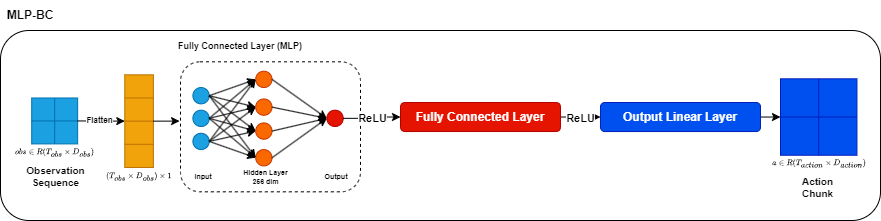

The diagram above was exported from draw.io. Its source (the exported page's mxGraphModel, read from the mxfile embedded in the PNG):
<mxGraphModel dx="632" dy="499" grid="1" gridSize="10" guides="1" tooltips="1" connect="1" arrows="1" fold="1" page="1" pageScale="1" pageWidth="827" pageHeight="10000" math="1" shadow="0">
  <root>
    <mxCell id="0" />
    <mxCell id="1" parent="0" />
    <mxCell id="MNtY5kAcuQBW8cdEl7Fy-15" value="" style="rounded=1;whiteSpace=wrap;html=1;" parent="1" vertex="1">
      <mxGeometry x="120" y="310" width="880" height="190" as="geometry" />
    </mxCell>
    <mxCell id="MNtY5kAcuQBW8cdEl7Fy-1" value="" style="group" parent="1" vertex="1" connectable="0">
      <mxGeometry x="130" y="354.32" width="150" height="117" as="geometry" />
    </mxCell>
    <mxCell id="MNtY5kAcuQBW8cdEl7Fy-2" value="" style="rounded=0;whiteSpace=wrap;html=1;fillColor=#f0a30a;strokeColor=#BD7000;fontColor=#000000;" parent="MNtY5kAcuQBW8cdEl7Fy-1" vertex="1">
      <mxGeometry x="114.28571428571428" width="28.57142857142857" height="92.63157894736841" as="geometry" />
    </mxCell>
    <mxCell id="MNtY5kAcuQBW8cdEl7Fy-3" value="" style="endArrow=none;html=1;rounded=0;exitX=0;exitY=0.25;exitDx=0;exitDy=0;entryX=1;entryY=0.25;entryDx=0;entryDy=0;fillColor=#f0a30a;strokeColor=#BD7000;" parent="MNtY5kAcuQBW8cdEl7Fy-1" source="MNtY5kAcuQBW8cdEl7Fy-2" target="MNtY5kAcuQBW8cdEl7Fy-2" edge="1">
      <mxGeometry width="50" height="50" relative="1" as="geometry">
        <mxPoint x="164.28571428571428" y="17.36842105263158" as="sourcePoint" />
        <mxPoint x="200" y="-11.578947368421051" as="targetPoint" />
      </mxGeometry>
    </mxCell>
    <mxCell id="MNtY5kAcuQBW8cdEl7Fy-4" value="" style="endArrow=none;html=1;rounded=0;exitX=0;exitY=0.5;exitDx=0;exitDy=0;entryX=1;entryY=0.5;entryDx=0;entryDy=0;fillColor=#f0a30a;strokeColor=#BD7000;" parent="MNtY5kAcuQBW8cdEl7Fy-1" source="MNtY5kAcuQBW8cdEl7Fy-2" target="MNtY5kAcuQBW8cdEl7Fy-2" edge="1">
      <mxGeometry width="50" height="50" relative="1" as="geometry">
        <mxPoint x="171.42857142857142" y="46.315789473684205" as="sourcePoint" />
        <mxPoint x="207.14285714285717" y="17.36842105263158" as="targetPoint" />
      </mxGeometry>
    </mxCell>
    <mxCell id="MNtY5kAcuQBW8cdEl7Fy-5" value="" style="endArrow=none;html=1;rounded=0;exitX=0;exitY=0.75;exitDx=0;exitDy=0;entryX=1;entryY=0.75;entryDx=0;entryDy=0;fillColor=#f0a30a;strokeColor=#BD7000;" parent="MNtY5kAcuQBW8cdEl7Fy-1" source="MNtY5kAcuQBW8cdEl7Fy-2" target="MNtY5kAcuQBW8cdEl7Fy-2" edge="1">
      <mxGeometry width="50" height="50" relative="1" as="geometry">
        <mxPoint x="171.42857142857142" y="69.47368421052632" as="sourcePoint" />
        <mxPoint x="207.14285714285717" y="40.526315789473685" as="targetPoint" />
      </mxGeometry>
    </mxCell>
    <mxCell id="MNtY5kAcuQBW8cdEl7Fy-6" value="$$(T_{obs} \times D_{obs}) \times 1$$" style="text;html=1;align=center;verticalAlign=middle;whiteSpace=wrap;rounded=0;fontSize=7;" parent="MNtY5kAcuQBW8cdEl7Fy-1" vertex="1">
      <mxGeometry x="107.14285714285714" y="92.63157894736841" width="42.857142857142854" height="17.36842105263158" as="geometry" />
    </mxCell>
    <mxCell id="MNtY5kAcuQBW8cdEl7Fy-7" value="" style="group" parent="MNtY5kAcuQBW8cdEl7Fy-1" vertex="1" connectable="0">
      <mxGeometry x="10" y="23.157894736842103" width="69.89000000000001" height="93.30210526315791" as="geometry" />
    </mxCell>
    <mxCell id="MNtY5kAcuQBW8cdEl7Fy-8" value="" style="whiteSpace=wrap;html=1;aspect=fixed;fillColor=#1ba1e2;strokeColor=#006EAF;fontColor=#ffffff;" parent="MNtY5kAcuQBW8cdEl7Fy-7" vertex="1">
      <mxGeometry x="11.21" width="45.93301435406698" height="45.93301435406698" as="geometry" />
    </mxCell>
    <mxCell id="MNtY5kAcuQBW8cdEl7Fy-9" value="" style="endArrow=none;html=1;rounded=0;exitX=0;exitY=0.5;exitDx=0;exitDy=0;entryX=1;entryY=0.5;entryDx=0;entryDy=0;fillColor=#1ba1e2;strokeColor=#006EAF;" parent="MNtY5kAcuQBW8cdEl7Fy-7" source="MNtY5kAcuQBW8cdEl7Fy-8" target="MNtY5kAcuQBW8cdEl7Fy-8" edge="1">
      <mxGeometry width="50" height="50" relative="1" as="geometry">
        <mxPoint y="52.10526315789473" as="sourcePoint" />
        <mxPoint x="35.714285714285715" y="23.157894736842103" as="targetPoint" />
      </mxGeometry>
    </mxCell>
    <mxCell id="MNtY5kAcuQBW8cdEl7Fy-10" value="" style="endArrow=none;html=1;rounded=0;exitX=0.5;exitY=0;exitDx=0;exitDy=0;entryX=0.5;entryY=1;entryDx=0;entryDy=0;fillColor=#1ba1e2;strokeColor=#006EAF;" parent="MNtY5kAcuQBW8cdEl7Fy-7" source="MNtY5kAcuQBW8cdEl7Fy-8" target="MNtY5kAcuQBW8cdEl7Fy-8" edge="1">
      <mxGeometry width="50" height="50" relative="1" as="geometry">
        <mxPoint x="21.428571428571427" y="11.578947368421051" as="sourcePoint" />
        <mxPoint x="57.14285714285714" y="-17.36842105263158" as="targetPoint" />
      </mxGeometry>
    </mxCell>
    <mxCell id="MNtY5kAcuQBW8cdEl7Fy-11" value="&lt;font style=&quot;font-size: 7px;&quot;&gt;$$obs \in R(T_{obs} \times D_{obs})$$&lt;/font&gt;" style="text;html=1;align=center;verticalAlign=middle;whiteSpace=wrap;rounded=0;" parent="MNtY5kAcuQBW8cdEl7Fy-7" vertex="1">
      <mxGeometry x="12.742857142857142" y="45.9357894736842" width="42.857142857142854" height="17.36842105263158" as="geometry" />
    </mxCell>
    <mxCell id="MNtY5kAcuQBW8cdEl7Fy-12" value="" style="endArrow=classic;html=1;rounded=0;entryX=0;entryY=0.5;entryDx=0;entryDy=0;fontSize=6;exitX=1;exitY=0.5;exitDx=0;exitDy=0;" parent="MNtY5kAcuQBW8cdEl7Fy-1" source="MNtY5kAcuQBW8cdEl7Fy-8" target="MNtY5kAcuQBW8cdEl7Fy-2" edge="1">
      <mxGeometry width="50" height="50" relative="1" as="geometry">
        <mxPoint x="70" y="50" as="sourcePoint" />
        <mxPoint x="92.85714285714286" y="17.36842105263158" as="targetPoint" />
      </mxGeometry>
    </mxCell>
    <mxCell id="MNtY5kAcuQBW8cdEl7Fy-13" value="Flatten" style="edgeLabel;html=1;align=center;verticalAlign=middle;resizable=0;points=[];fontSize=8;fontStyle=1" parent="MNtY5kAcuQBW8cdEl7Fy-12" vertex="1" connectable="0">
      <mxGeometry x="-0.0673" y="1" relative="1" as="geometry">
        <mxPoint as="offset" />
      </mxGeometry>
    </mxCell>
    <mxCell id="MNtY5kAcuQBW8cdEl7Fy-16" value="&lt;b style=&quot;font-size: 10px;&quot;&gt;Observation&lt;/b&gt;&lt;div style=&quot;font-size: 10px;&quot;&gt;&lt;b style=&quot;font-size: 10px;&quot;&gt;Sequence&lt;/b&gt;&lt;/div&gt;" style="text;html=1;align=center;verticalAlign=middle;whiteSpace=wrap;rounded=0;fontSize=10;" parent="MNtY5kAcuQBW8cdEl7Fy-1" vertex="1">
      <mxGeometry x="10" y="86.46" width="71.43" height="30" as="geometry" />
    </mxCell>
    <mxCell id="MNtY5kAcuQBW8cdEl7Fy-17" value="" style="group" parent="1" vertex="1" connectable="0">
      <mxGeometry x="300" y="341.32" width="210" height="130" as="geometry" />
    </mxCell>
    <mxCell id="MNtY5kAcuQBW8cdEl7Fy-46" value="" style="rounded=1;whiteSpace=wrap;html=1;dashed=1;" parent="MNtY5kAcuQBW8cdEl7Fy-17" vertex="1">
      <mxGeometry width="180" height="130" as="geometry" />
    </mxCell>
    <mxCell id="MNtY5kAcuQBW8cdEl7Fy-18" value="" style="ellipse;whiteSpace=wrap;html=1;aspect=fixed;fillColor=#1ba1e2;strokeColor=#006EAF;fontColor=#ffffff;" parent="MNtY5kAcuQBW8cdEl7Fy-17" vertex="1">
      <mxGeometry x="12.399667774086385" y="25.71506493506494" width="16.324704035053404" height="16.324704035053404" as="geometry" />
    </mxCell>
    <mxCell id="MNtY5kAcuQBW8cdEl7Fy-19" value="" style="ellipse;whiteSpace=wrap;html=1;aspect=fixed;fillColor=#1ba1e2;strokeColor=#006EAF;fontColor=#ffffff;" parent="MNtY5kAcuQBW8cdEl7Fy-17" vertex="1">
      <mxGeometry x="12.399667774086385" y="48.363636363636374" width="16.324704035053404" height="16.324704035053404" as="geometry" />
    </mxCell>
    <mxCell id="MNtY5kAcuQBW8cdEl7Fy-20" value="" style="ellipse;whiteSpace=wrap;html=1;aspect=fixed;fillColor=#1ba1e2;strokeColor=#006EAF;fontColor=#ffffff;" parent="MNtY5kAcuQBW8cdEl7Fy-17" vertex="1">
      <mxGeometry x="12.399667774086385" y="71.42935064935065" width="16.324704035053404" height="16.324704035053404" as="geometry" />
    </mxCell>
    <mxCell id="MNtY5kAcuQBW8cdEl7Fy-21" value="" style="ellipse;whiteSpace=wrap;html=1;aspect=fixed;fillColor=#fa6800;strokeColor=#C73500;fontColor=#000000;" parent="MNtY5kAcuQBW8cdEl7Fy-17" vertex="1">
      <mxGeometry x="75.19036544850498" y="9.391428571428571" width="16.324704035053404" height="16.324704035053404" as="geometry" />
    </mxCell>
    <mxCell id="MNtY5kAcuQBW8cdEl7Fy-22" value="" style="ellipse;whiteSpace=wrap;html=1;aspect=fixed;fillColor=#fa6800;strokeColor=#C73500;fontColor=#000000;" parent="MNtY5kAcuQBW8cdEl7Fy-17" vertex="1">
      <mxGeometry x="75.19036544850498" y="37.14259740259741" width="16.324704035053404" height="16.324704035053404" as="geometry" />
    </mxCell>
    <mxCell id="MNtY5kAcuQBW8cdEl7Fy-23" value="" style="ellipse;whiteSpace=wrap;html=1;aspect=fixed;fillColor=#fa6800;strokeColor=#C73500;fontColor=#000000;" parent="MNtY5kAcuQBW8cdEl7Fy-17" vertex="1">
      <mxGeometry x="75.19036544850498" y="61.09090909090911" width="16.324704035053404" height="16.324704035053404" as="geometry" />
    </mxCell>
    <mxCell id="MNtY5kAcuQBW8cdEl7Fy-24" value="" style="ellipse;whiteSpace=wrap;html=1;aspect=fixed;fillColor=#fa6800;strokeColor=#C73500;fontColor=#000000;" parent="MNtY5kAcuQBW8cdEl7Fy-17" vertex="1">
      <mxGeometry x="75.19036544850498" y="87.75350649350649" width="16.324704035053404" height="16.324704035053404" as="geometry" />
    </mxCell>
    <mxCell id="MNtY5kAcuQBW8cdEl7Fy-25" value="" style="ellipse;whiteSpace=wrap;html=1;aspect=fixed;fillColor=#e51400;strokeColor=#B20000;fontColor=#ffffff;" parent="MNtY5kAcuQBW8cdEl7Fy-17" vertex="1">
      <mxGeometry x="146.3531561461794" y="48.363636363636374" width="16.324704035053404" height="16.324704035053404" as="geometry" />
    </mxCell>
    <mxCell id="MNtY5kAcuQBW8cdEl7Fy-26" value="" style="endArrow=classic;html=1;rounded=0;exitX=1;exitY=0.5;exitDx=0;exitDy=0;entryX=0;entryY=0.5;entryDx=0;entryDy=0;" parent="MNtY5kAcuQBW8cdEl7Fy-17" source="MNtY5kAcuQBW8cdEl7Fy-18" target="MNtY5kAcuQBW8cdEl7Fy-21" edge="1">
      <mxGeometry width="50" height="50" relative="1" as="geometry">
        <mxPoint x="45.88803986710963" y="30.545454545454554" as="sourcePoint" />
        <mxPoint x="66.81827242524918" y="17.81818181818182" as="targetPoint" />
      </mxGeometry>
    </mxCell>
    <mxCell id="MNtY5kAcuQBW8cdEl7Fy-27" value="" style="endArrow=classic;html=1;rounded=0;exitX=1;exitY=0.5;exitDx=0;exitDy=0;entryX=0;entryY=0.5;entryDx=0;entryDy=0;" parent="MNtY5kAcuQBW8cdEl7Fy-17" source="MNtY5kAcuQBW8cdEl7Fy-18" target="MNtY5kAcuQBW8cdEl7Fy-22" edge="1">
      <mxGeometry width="50" height="50" relative="1" as="geometry">
        <mxPoint x="50.07408637873755" y="40.727272727272734" as="sourcePoint" />
        <mxPoint x="71.0043189368771" y="27.999999999999996" as="targetPoint" />
      </mxGeometry>
    </mxCell>
    <mxCell id="MNtY5kAcuQBW8cdEl7Fy-28" value="" style="endArrow=classic;html=1;rounded=0;exitX=1;exitY=0.5;exitDx=0;exitDy=0;entryX=0;entryY=0.5;entryDx=0;entryDy=0;" parent="MNtY5kAcuQBW8cdEl7Fy-17" source="MNtY5kAcuQBW8cdEl7Fy-18" target="MNtY5kAcuQBW8cdEl7Fy-23" edge="1">
      <mxGeometry width="50" height="50" relative="1" as="geometry">
        <mxPoint x="54.26013289036546" y="63.636363636363626" as="sourcePoint" />
        <mxPoint x="75.19036544850498" y="50.90909090909092" as="targetPoint" />
      </mxGeometry>
    </mxCell>
    <mxCell id="MNtY5kAcuQBW8cdEl7Fy-29" value="" style="endArrow=classic;html=1;rounded=0;exitX=1;exitY=0.5;exitDx=0;exitDy=0;entryX=0;entryY=0.5;entryDx=0;entryDy=0;" parent="MNtY5kAcuQBW8cdEl7Fy-17" source="MNtY5kAcuQBW8cdEl7Fy-18" target="MNtY5kAcuQBW8cdEl7Fy-24" edge="1">
      <mxGeometry width="50" height="50" relative="1" as="geometry">
        <mxPoint x="54.26013289036546" y="66.18181818181817" as="sourcePoint" />
        <mxPoint x="75.19036544850498" y="53.45454545454546" as="targetPoint" />
      </mxGeometry>
    </mxCell>
    <mxCell id="MNtY5kAcuQBW8cdEl7Fy-30" value="" style="endArrow=classic;html=1;rounded=0;exitX=1;exitY=0.5;exitDx=0;exitDy=0;entryX=0;entryY=0.5;entryDx=0;entryDy=0;" parent="MNtY5kAcuQBW8cdEl7Fy-17" source="MNtY5kAcuQBW8cdEl7Fy-19" target="MNtY5kAcuQBW8cdEl7Fy-21" edge="1">
      <mxGeometry width="50" height="50" relative="1" as="geometry">
        <mxPoint x="50.07408637873755" y="61.09090909090911" as="sourcePoint" />
        <mxPoint x="71.0043189368771" y="48.363636363636374" as="targetPoint" />
      </mxGeometry>
    </mxCell>
    <mxCell id="MNtY5kAcuQBW8cdEl7Fy-31" value="" style="endArrow=classic;html=1;rounded=0;exitX=1;exitY=0.5;exitDx=0;exitDy=0;entryX=0;entryY=0.5;entryDx=0;entryDy=0;" parent="MNtY5kAcuQBW8cdEl7Fy-17" source="MNtY5kAcuQBW8cdEl7Fy-19" target="MNtY5kAcuQBW8cdEl7Fy-22" edge="1">
      <mxGeometry width="50" height="50" relative="1" as="geometry">
        <mxPoint x="58.446179401993355" y="68.72727272727272" as="sourcePoint" />
        <mxPoint x="79.37641196013288" y="55.99999999999999" as="targetPoint" />
      </mxGeometry>
    </mxCell>
    <mxCell id="MNtY5kAcuQBW8cdEl7Fy-32" value="" style="endArrow=classic;html=1;rounded=0;exitX=1;exitY=0.5;exitDx=0;exitDy=0;entryX=0;entryY=0.5;entryDx=0;entryDy=0;" parent="MNtY5kAcuQBW8cdEl7Fy-17" source="MNtY5kAcuQBW8cdEl7Fy-19" target="MNtY5kAcuQBW8cdEl7Fy-23" edge="1">
      <mxGeometry width="50" height="50" relative="1" as="geometry">
        <mxPoint x="54.26013289036546" y="71.27272727272728" as="sourcePoint" />
        <mxPoint x="75.19036544850498" y="58.545454545454554" as="targetPoint" />
      </mxGeometry>
    </mxCell>
    <mxCell id="MNtY5kAcuQBW8cdEl7Fy-33" value="" style="endArrow=classic;html=1;rounded=0;exitX=1;exitY=0.5;exitDx=0;exitDy=0;entryX=0;entryY=0.5;entryDx=0;entryDy=0;" parent="MNtY5kAcuQBW8cdEl7Fy-17" source="MNtY5kAcuQBW8cdEl7Fy-19" target="MNtY5kAcuQBW8cdEl7Fy-24" edge="1">
      <mxGeometry width="50" height="50" relative="1" as="geometry">
        <mxPoint x="62.63222591362127" y="94.1818181818182" as="sourcePoint" />
        <mxPoint x="83.5624584717608" y="81.45454545454547" as="targetPoint" />
      </mxGeometry>
    </mxCell>
    <mxCell id="MNtY5kAcuQBW8cdEl7Fy-34" value="" style="endArrow=classic;html=1;rounded=0;exitX=1;exitY=0.5;exitDx=0;exitDy=0;entryX=0;entryY=0.5;entryDx=0;entryDy=0;" parent="MNtY5kAcuQBW8cdEl7Fy-17" source="MNtY5kAcuQBW8cdEl7Fy-20" target="MNtY5kAcuQBW8cdEl7Fy-21" edge="1">
      <mxGeometry width="50" height="50" relative="1" as="geometry">
        <mxPoint x="50.07408637873755" y="89.0909090909091" as="sourcePoint" />
        <mxPoint x="71.0043189368771" y="76.36363636363637" as="targetPoint" />
      </mxGeometry>
    </mxCell>
    <mxCell id="MNtY5kAcuQBW8cdEl7Fy-35" value="" style="endArrow=classic;html=1;rounded=0;exitX=1;exitY=0.5;exitDx=0;exitDy=0;entryX=0;entryY=0.5;entryDx=0;entryDy=0;" parent="MNtY5kAcuQBW8cdEl7Fy-17" source="MNtY5kAcuQBW8cdEl7Fy-20" target="MNtY5kAcuQBW8cdEl7Fy-22" edge="1">
      <mxGeometry width="50" height="50" relative="1" as="geometry">
        <mxPoint x="50.07408637873755" y="99.27272727272728" as="sourcePoint" />
        <mxPoint x="71.0043189368771" y="86.54545454545455" as="targetPoint" />
      </mxGeometry>
    </mxCell>
    <mxCell id="MNtY5kAcuQBW8cdEl7Fy-36" value="" style="endArrow=classic;html=1;rounded=0;exitX=1;exitY=0.5;exitDx=0;exitDy=0;entryX=0;entryY=0.5;entryDx=0;entryDy=0;" parent="MNtY5kAcuQBW8cdEl7Fy-17" source="MNtY5kAcuQBW8cdEl7Fy-20" target="MNtY5kAcuQBW8cdEl7Fy-23" edge="1">
      <mxGeometry width="50" height="50" relative="1" as="geometry">
        <mxPoint x="54.26013289036546" y="99.27272727272728" as="sourcePoint" />
        <mxPoint x="75.19036544850498" y="86.54545454545455" as="targetPoint" />
      </mxGeometry>
    </mxCell>
    <mxCell id="MNtY5kAcuQBW8cdEl7Fy-37" value="" style="endArrow=classic;html=1;rounded=0;exitX=1;exitY=0.5;exitDx=0;exitDy=0;entryX=0;entryY=0.5;entryDx=0;entryDy=0;" parent="MNtY5kAcuQBW8cdEl7Fy-17" source="MNtY5kAcuQBW8cdEl7Fy-20" target="MNtY5kAcuQBW8cdEl7Fy-24" edge="1">
      <mxGeometry width="50" height="50" relative="1" as="geometry">
        <mxPoint x="54.26013289036546" y="99.27272727272728" as="sourcePoint" />
        <mxPoint x="75.19036544850498" y="86.54545454545455" as="targetPoint" />
      </mxGeometry>
    </mxCell>
    <mxCell id="MNtY5kAcuQBW8cdEl7Fy-38" value="" style="endArrow=classic;html=1;rounded=0;exitX=1;exitY=0.5;exitDx=0;exitDy=0;entryX=0;entryY=0.5;entryDx=0;entryDy=0;" parent="MNtY5kAcuQBW8cdEl7Fy-17" source="MNtY5kAcuQBW8cdEl7Fy-21" target="MNtY5kAcuQBW8cdEl7Fy-25" edge="1">
      <mxGeometry width="50" height="50" relative="1" as="geometry">
        <mxPoint x="117.05083056478406" y="17.81818181818182" as="sourcePoint" />
        <mxPoint x="137.98106312292362" y="5.090909090909092" as="targetPoint" />
      </mxGeometry>
    </mxCell>
    <mxCell id="MNtY5kAcuQBW8cdEl7Fy-39" value="" style="endArrow=classic;html=1;rounded=0;exitX=1;exitY=0.5;exitDx=0;exitDy=0;entryX=0;entryY=0.5;entryDx=0;entryDy=0;" parent="MNtY5kAcuQBW8cdEl7Fy-17" source="MNtY5kAcuQBW8cdEl7Fy-22" target="MNtY5kAcuQBW8cdEl7Fy-25" edge="1">
      <mxGeometry width="50" height="50" relative="1" as="geometry">
        <mxPoint x="125.42292358803986" y="40.727272727272734" as="sourcePoint" />
        <mxPoint x="146.3531561461794" y="27.999999999999996" as="targetPoint" />
      </mxGeometry>
    </mxCell>
    <mxCell id="MNtY5kAcuQBW8cdEl7Fy-40" value="" style="endArrow=classic;html=1;rounded=0;exitX=1;exitY=0.5;exitDx=0;exitDy=0;entryX=0;entryY=0.5;entryDx=0;entryDy=0;" parent="MNtY5kAcuQBW8cdEl7Fy-17" source="MNtY5kAcuQBW8cdEl7Fy-23" target="MNtY5kAcuQBW8cdEl7Fy-25" edge="1">
      <mxGeometry width="50" height="50" relative="1" as="geometry">
        <mxPoint x="125.42292358803986" y="81.45454545454547" as="sourcePoint" />
        <mxPoint x="146.3531561461794" y="68.72727272727272" as="targetPoint" />
      </mxGeometry>
    </mxCell>
    <mxCell id="MNtY5kAcuQBW8cdEl7Fy-41" value="" style="endArrow=classic;html=1;rounded=0;exitX=1;exitY=0.5;exitDx=0;exitDy=0;entryX=0;entryY=0.5;entryDx=0;entryDy=0;" parent="MNtY5kAcuQBW8cdEl7Fy-17" source="MNtY5kAcuQBW8cdEl7Fy-24" target="MNtY5kAcuQBW8cdEl7Fy-25" edge="1">
      <mxGeometry width="50" height="50" relative="1" as="geometry">
        <mxPoint x="125.42292358803986" y="89.0909090909091" as="sourcePoint" />
        <mxPoint x="146.3531561461794" y="76.36363636363637" as="targetPoint" />
      </mxGeometry>
    </mxCell>
    <mxCell id="MNtY5kAcuQBW8cdEl7Fy-42" value="&lt;b&gt;Hidden Layer&lt;/b&gt;&lt;div&gt;&lt;b&gt;256 dim&lt;/b&gt;&lt;/div&gt;" style="text;html=1;align=center;verticalAlign=middle;whiteSpace=wrap;rounded=0;fontSize=7;" parent="MNtY5kAcuQBW8cdEl7Fy-17" vertex="1">
      <mxGeometry x="58.30564784053157" y="111.99999999999999" width="55.01661129568106" height="7.999999999999999" as="geometry" />
    </mxCell>
    <mxCell id="MNtY5kAcuQBW8cdEl7Fy-43" value="Output&amp;nbsp;" style="text;html=1;align=center;verticalAlign=middle;whiteSpace=wrap;rounded=0;fontSize=7;fontStyle=1" parent="MNtY5kAcuQBW8cdEl7Fy-17" vertex="1">
      <mxGeometry x="133.95348837209303" y="111.99999999999999" width="46.04651162790697" height="7.999999999999999" as="geometry" />
    </mxCell>
    <mxCell id="MNtY5kAcuQBW8cdEl7Fy-44" value="Input" style="text;html=1;align=center;verticalAlign=middle;whiteSpace=wrap;rounded=0;fontSize=7;fontStyle=1" parent="MNtY5kAcuQBW8cdEl7Fy-17" vertex="1">
      <mxGeometry y="111.99999999999999" width="46.04651162790697" height="7.999999999999999" as="geometry" />
    </mxCell>
    <mxCell id="MNtY5kAcuQBW8cdEl7Fy-49" value="&lt;font style=&quot;font-size: 9px;&quot;&gt;&lt;b&gt;Fully Connected Layer (MLP)&lt;/b&gt;&lt;/font&gt;" style="text;html=1;align=center;verticalAlign=middle;whiteSpace=wrap;rounded=0;" parent="1" vertex="1">
      <mxGeometry x="290" y="310" width="140" height="30" as="geometry" />
    </mxCell>
    <mxCell id="MNtY5kAcuQBW8cdEl7Fy-60" style="edgeStyle=orthogonalEdgeStyle;rounded=0;orthogonalLoop=1;jettySize=auto;html=1;exitX=1;exitY=0.5;exitDx=0;exitDy=0;entryX=0;entryY=0.5;entryDx=0;entryDy=0;" parent="1" source="MNtY5kAcuQBW8cdEl7Fy-51" target="MNtY5kAcuQBW8cdEl7Fy-55" edge="1">
      <mxGeometry relative="1" as="geometry" />
    </mxCell>
    <mxCell id="MNtY5kAcuQBW8cdEl7Fy-61" value="&lt;b&gt;ReLU&lt;/b&gt;" style="edgeLabel;html=1;align=center;verticalAlign=middle;resizable=0;points=[];" parent="MNtY5kAcuQBW8cdEl7Fy-60" vertex="1" connectable="0">
      <mxGeometry x="-0.042" y="-1" relative="1" as="geometry">
        <mxPoint as="offset" />
      </mxGeometry>
    </mxCell>
    <mxCell id="MNtY5kAcuQBW8cdEl7Fy-51" value="&lt;b&gt;Fully Connected Layer&lt;/b&gt;" style="rounded=1;whiteSpace=wrap;html=1;fillColor=#e51400;fontColor=#ffffff;strokeColor=#B20000;" parent="1" vertex="1">
      <mxGeometry x="520" y="382.02" width="160" height="29" as="geometry" />
    </mxCell>
    <mxCell id="MNtY5kAcuQBW8cdEl7Fy-52" style="edgeStyle=orthogonalEdgeStyle;rounded=0;orthogonalLoop=1;jettySize=auto;html=1;exitX=1;exitY=0.5;exitDx=0;exitDy=0;entryX=0;entryY=0.5;entryDx=0;entryDy=0;" parent="1" source="MNtY5kAcuQBW8cdEl7Fy-25" target="MNtY5kAcuQBW8cdEl7Fy-51" edge="1">
      <mxGeometry relative="1" as="geometry" />
    </mxCell>
    <mxCell id="MNtY5kAcuQBW8cdEl7Fy-53" value="ReLU" style="edgeLabel;html=1;align=center;verticalAlign=middle;resizable=0;points=[];fontStyle=1" parent="MNtY5kAcuQBW8cdEl7Fy-52" vertex="1" connectable="0">
      <mxGeometry x="-0.0319" relative="1" as="geometry">
        <mxPoint as="offset" />
      </mxGeometry>
    </mxCell>
    <mxCell id="MNtY5kAcuQBW8cdEl7Fy-59" style="edgeStyle=orthogonalEdgeStyle;rounded=0;orthogonalLoop=1;jettySize=auto;html=1;exitX=1;exitY=0.5;exitDx=0;exitDy=0;entryX=0;entryY=0.5;entryDx=0;entryDy=0;" parent="1" source="MNtY5kAcuQBW8cdEl7Fy-55" target="MNtY5kAcuQBW8cdEl7Fy-56" edge="1">
      <mxGeometry relative="1" as="geometry" />
    </mxCell>
    <mxCell id="MNtY5kAcuQBW8cdEl7Fy-55" value="&lt;b&gt;Output Linear Layer&lt;/b&gt;" style="rounded=1;whiteSpace=wrap;html=1;fillColor=#0050ef;fontColor=#ffffff;strokeColor=#001DBC;" parent="1" vertex="1">
      <mxGeometry x="720" y="382.03" width="160" height="29" as="geometry" />
    </mxCell>
    <mxCell id="MNtY5kAcuQBW8cdEl7Fy-56" value="" style="whiteSpace=wrap;html=1;aspect=fixed;fillColor=#0050ef;strokeColor=#001DBC;fontColor=#ffffff;" parent="1" vertex="1">
      <mxGeometry x="900" y="358.31" width="76.43" height="76.43" as="geometry" />
    </mxCell>
    <mxCell id="MNtY5kAcuQBW8cdEl7Fy-57" value="" style="endArrow=none;html=1;rounded=0;exitX=0;exitY=0.5;exitDx=0;exitDy=0;entryX=1;entryY=0.5;entryDx=0;entryDy=0;fillColor=#0050ef;strokeColor=#001DBC;" parent="1" source="MNtY5kAcuQBW8cdEl7Fy-56" target="MNtY5kAcuQBW8cdEl7Fy-56" edge="1">
      <mxGeometry width="50" height="50" relative="1" as="geometry">
        <mxPoint x="1030" y="430" as="sourcePoint" />
        <mxPoint x="1080" y="380" as="targetPoint" />
      </mxGeometry>
    </mxCell>
    <mxCell id="MNtY5kAcuQBW8cdEl7Fy-58" value="" style="endArrow=none;html=1;rounded=0;entryX=0.5;entryY=0;entryDx=0;entryDy=0;exitX=0.5;exitY=1;exitDx=0;exitDy=0;fillColor=#0050ef;strokeColor=#001DBC;" parent="1" source="MNtY5kAcuQBW8cdEl7Fy-56" target="MNtY5kAcuQBW8cdEl7Fy-56" edge="1">
      <mxGeometry width="50" height="50" relative="1" as="geometry">
        <mxPoint x="1090" y="440" as="sourcePoint" />
        <mxPoint x="1140" y="390" as="targetPoint" />
      </mxGeometry>
    </mxCell>
    <mxCell id="MNtY5kAcuQBW8cdEl7Fy-62" value="&lt;font style=&quot;font-size: 7px;&quot;&gt;$$a \in R(T_{action} \times D_{action})$$&lt;/font&gt;" style="text;html=1;align=center;verticalAlign=middle;whiteSpace=wrap;rounded=0;" parent="1" vertex="1">
      <mxGeometry x="916.7828571428571" y="434.74368421052634" width="42.857142857142854" height="17.36842105263158" as="geometry" />
    </mxCell>
    <mxCell id="MNtY5kAcuQBW8cdEl7Fy-63" value="&lt;b&gt;Action&lt;/b&gt;&lt;div&gt;&lt;b&gt;Chunk&lt;/b&gt;&lt;/div&gt;" style="text;html=1;align=center;verticalAlign=middle;whiteSpace=wrap;rounded=0;fontSize=10;" parent="1" vertex="1">
      <mxGeometry x="902.5" y="452.11" width="71.43" height="30" as="geometry" />
    </mxCell>
    <mxCell id="MNtY5kAcuQBW8cdEl7Fy-65" style="edgeStyle=orthogonalEdgeStyle;rounded=0;orthogonalLoop=1;jettySize=auto;html=1;exitX=1;exitY=0.5;exitDx=0;exitDy=0;entryX=-0.005;entryY=0.461;entryDx=0;entryDy=0;entryPerimeter=0;" parent="1" source="MNtY5kAcuQBW8cdEl7Fy-2" target="MNtY5kAcuQBW8cdEl7Fy-46" edge="1">
      <mxGeometry relative="1" as="geometry" />
    </mxCell>
    <mxCell id="MNtY5kAcuQBW8cdEl7Fy-66" value="&lt;b&gt;MLP-BC&lt;/b&gt;" style="text;html=1;align=center;verticalAlign=middle;whiteSpace=wrap;rounded=0;" parent="1" vertex="1">
      <mxGeometry x="120" y="280" width="60" height="30" as="geometry" />
    </mxCell>
  </root>
</mxGraphModel>